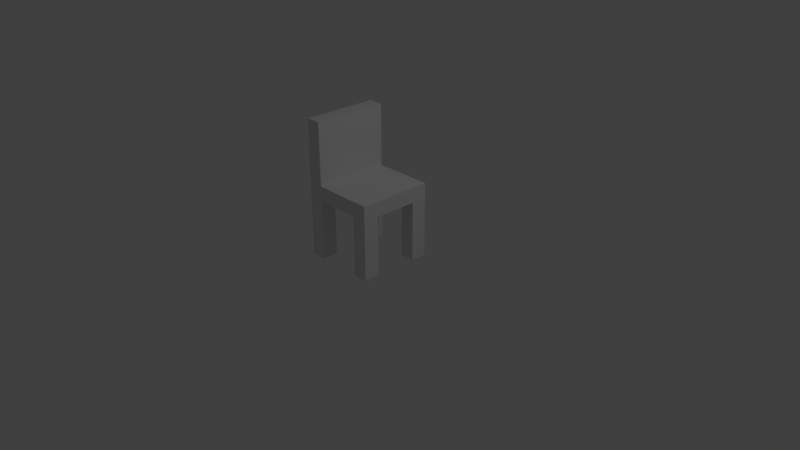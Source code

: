 # Source: Chair.blend  (saved by Blender 2.78.0; exported with 4.5.12 LTS)
import bpy
from mathutils import Matrix  # noqa: F401  (used for matrix-valued properties, if any)

bpy.ops.wm.read_factory_settings(use_empty=True)
scene = bpy.context.scene
scene.name = 'Scene'

# ---- collections
col_collection_1 = bpy.data.collections.new('Collection 1'); scene.collection.children.link(col_collection_1)

# ---- materials (node trees are filled in below, after node groups)
mat_material = bpy.data.materials.new('Material')
mat_material.alpha_threshold = 0.0
mat_material.use_transparent_shadow = False
mat_material.roughness = 0.5
mat_material.line_color = (0.0, 0.0, 0.0, 1.0)

# ---- material node trees

# ---- world
world_world = bpy.data.worlds.new('World'); scene.world = world_world
world_world.color = (0.05088, 0.05088, 0.05088)
world_world.use_sun_shadow = False
world_world.sun_shadow_jitter_overblur = 0.0
world_world.cycles.sampling_method = 'MANUAL'

# ---- cameras
cam_camera = bpy.data.cameras.new('Camera')
cam_camera.clip_end = 100.0
cam_camera.lens = 35.0
cam_camera.sensor_width = 32.0
cam_camera.sensor_height = 18.0
cam_camera.ortho_scale = 7.314
cam_camera.dof.focus_distance = 0.0
cam_camera.dof.aperture_fstop = 128.0

# ---- lights
light_lamp = bpy.data.lights.new('Lamp', 'POINT')
light_lamp.transmission_factor = 0.0
light_lamp.cutoff_distance = 30.0
light_lamp.energy = 100.0
light_lamp.shadow_buffer_clip_start = 1.001
light_lamp.shadow_soft_size = 0.1
light_lamp.shadow_maximum_resolution = 0.006
light_lamp.use_absolute_resolution = True

# ---- meshes
me_cube = bpy.data.meshes.new('Cube')
me_cube.from_pydata([(1.0, 1.0, -1.0), (1.0, -1.0, -1.0), (-1.0, -1.0, -1.0), (-1.0, 1.0, -1.0), (1.0, 1.0, 1.0), (1.0, -1.0, 1.0), (-1.0, -1.0, 1.0), (-1.0, 1.0, 1.0), (1.0, 0.6, -1.0), (-1.0, 0.6, -1.0), (1.0, 0.6, 1.0), (-1.0, 0.6, 1.0), (1.0, -0.6, -1.0), (1.0, -0.6, 1.0), (-1.0, -0.6, -1.0), (-1.0, -0.6, 1.0), (1.0, 1.0, 0.6), (1.0, -1.0, 0.6), (-1.0, -1.0, 0.6), (-1.0, 1.0, 0.6), (-1.0, 0.6, 0.6), (1.0, 0.6, 0.6), (-1.0, -0.6, 0.6), (1.0, -0.6, 0.6), (0.5764, 1.0, -1.0), (0.5764, -1.0, -1.0), (0.5764, 1.0, 1.0), (0.5764, -1.0, 1.0), (0.5764, 0.6, 1.0), (0.5764, 0.6, -1.0), (0.5764, -0.6, 1.0), (0.5764, -0.6, -1.0), (0.5764, 1.0, 0.6), (0.5764, -1.0, 0.6), (0.5764, 0.6, 0.6), (0.5764, -0.6, 0.6), (-0.5764, 1.0, -1.0), (-0.5764, -1.0, -1.0), (-0.5764, 1.0, 1.0), (-0.5764, -1.0, 1.0), (-0.5764, 0.6, -1.0), (-0.5764, -0.6, -1.0), (-0.5764, 1.0, 0.6), (-0.5764, -1.0, 0.6), (-0.5764, 0.6, 0.6), (-0.5764, -0.6, 0.6), (-0.5764, 0.6, 1.0), (-0.5764, -0.6, 1.0), (1.0, -0.6, 2.654), (1.0, -1.0, 2.654), (-0.5764, -1.0, 2.654), (-1.0, -1.0, 2.654), (-1.0, -0.6, 2.654), (0.5764, -0.6, 2.654), (0.5764, -1.0, 2.654), (-0.5764, -0.6, 2.654)], [], [(41, 37, 2, 14), (6, 39, 50, 51), (23, 13, 5, 17), (43, 39, 6, 18), (20, 11, 7, 19), (42, 36, 3, 19), (22, 15, 11, 20), (16, 4, 10, 21), (38, 7, 11, 46), (36, 40, 9, 3), (18, 6, 15, 22), (21, 10, 13, 23), (46, 11, 15, 47), (2, 18, 22, 14), (0, 16, 21, 8), (38, 42, 19, 7), (9, 20, 19, 3), (37, 43, 18, 2), (12, 23, 17, 1), (44, 45, 22, 20), (31, 35, 23, 12), (29, 8, 21, 34), (31, 25, 33, 35), (33, 43, 45, 35), (21, 23, 35, 34), (1, 17, 33, 25), (4, 16, 32, 26), (10, 28, 30, 13), (0, 8, 29, 24), (4, 26, 28, 10), (16, 0, 24, 32), (17, 5, 27, 33), (27, 5, 49, 54), (12, 1, 25, 31), (14, 22, 45, 41), (9, 40, 44, 20), (34, 35, 45, 44), (45, 43, 37, 41), (26, 32, 42, 38), (28, 46, 47, 30), (42, 44, 40, 36), (26, 38, 46, 28), (34, 32, 24, 29), (33, 27, 39, 43), (39, 27, 54, 50), (44, 42, 32, 34), (55, 52, 51, 50), (48, 53, 54, 49), (53, 55, 50, 54), (15, 6, 51, 52), (5, 13, 48, 49), (30, 47, 55, 53), (47, 15, 52, 55), (13, 30, 53, 48)])
_uv = me_cube.uv_layers.new(name='UVMap')
_uv.uv.foreach_set('vector', [0.0, 0.0, 1.0, 0.0, 1.0, 1.0, 0.0, 1.0, 0.0, 0.0, 1.0, 0.0, 1.0, 1.0, 0.0, 1.0, 0.0, 0.0, 1.0, 0.0, 1.0, 1.0, 0.0, 1.0, 0.0, 0.0, 1.0, 0.0, 1.0, 1.0, 0.0, 1.0, 0.0, 0.0, 1.0, 0.0, 1.0, 1.0, 0.0, 1.0, 0.0, 0.0, 1.0, 0.0, 1.0, 1.0, 0.0, 1.0, 0.0, 0.0, 1.0, 0.0, 1.0, 1.0, 0.0, 1.0, 0.0, 0.0, 1.0, 0.0, 1.0, 1.0, 0.0, 1.0, 0.0, 0.0, 1.0, 0.0, 1.0, 1.0, 0.0, 1.0, 0.0, 0.0, 1.0, 0.0, 1.0, 1.0, 0.0, 1.0, 0.0, 0.0, 1.0, 0.0, 1.0, 1.0, 0.0, 1.0, 0.0, 0.0, 1.0, 0.0, 1.0, 1.0, 0.0, 1.0, 0.0, 0.0, 1.0, 0.0, 1.0, 1.0, 0.0, 1.0, 0.0, 0.0, 1.0, 0.0, 1.0, 1.0, 0.0, 1.0, 0.0, 0.0, 1.0, 0.0, 1.0, 1.0, 0.0, 1.0, 0.0, 0.0, 1.0, 0.0, 1.0, 1.0, 0.0, 1.0, 0.0, 0.0, 1.0, 0.0, 1.0, 1.0, 0.0, 1.0, 0.0, 0.0, 1.0, 0.0, 1.0, 1.0, 0.0, 1.0, 0.0, 0.0, 1.0, 0.0, 1.0, 1.0, 0.0, 1.0, 0.0, 0.0, 1.0, 0.0, 1.0, 1.0, 0.0, 1.0, 0.0, 0.0, 1.0, 0.0, 1.0, 1.0, 0.0, 1.0, 0.0, 0.0, 1.0, 0.0, 1.0, 1.0, 0.0, 1.0, 0.0, 0.0, 1.0, 0.0, 1.0, 1.0, 0.0, 1.0, 0.0, 0.0, 1.0, 0.0, 1.0, 1.0, 0.0, 1.0, 0.0, 0.0, 1.0, 0.0, 1.0, 1.0, 0.0, 1.0, 0.0, 0.0, 1.0, 0.0, 1.0, 1.0, 0.0, 1.0, 0.0, 0.0, 1.0, 0.0, 1.0, 1.0, 0.0, 1.0, 0.0, 0.0, 1.0, 0.0, 1.0, 1.0, 0.0, 1.0, 0.0, 0.0, 1.0, 0.0, 1.0, 1.0, 0.0, 1.0, 0.0, 0.0, 1.0, 0.0, 1.0, 1.0, 0.0, 1.0, 0.0, 0.0, 1.0, 0.0, 1.0, 1.0, 0.0, 1.0, 0.0, 0.0, 1.0, 0.0, 1.0, 1.0, 0.0, 1.0, 0.0, 0.0, 1.0, 0.0, 1.0, 1.0, 0.0, 1.0, 0.0, 0.0, 1.0, 0.0, 1.0, 1.0, 0.0, 1.0, 0.0, 0.0, 1.0, 0.0, 1.0, 1.0, 0.0, 1.0, 0.0, 0.0, 1.0, 0.0, 1.0, 1.0, 0.0, 1.0, 0.0, 0.0, 1.0, 0.0, 1.0, 1.0, 0.0, 1.0, 0.0, 0.0, 1.0, 0.0, 1.0, 1.0, 0.0, 1.0, 0.0, 0.0, 1.0, 0.0, 1.0, 1.0, 0.0, 1.0, 0.0, 0.0, 1.0, 0.0, 1.0, 1.0, 0.0, 1.0, 0.0, 0.0, 1.0, 0.0, 1.0, 1.0, 0.0, 1.0, 0.0, 0.0, 1.0, 0.0, 1.0, 1.0, 0.0, 1.0, 0.0, 0.0, 1.0, 0.0, 1.0, 1.0, 0.0, 1.0, 0.0, 0.0, 1.0, 0.0, 1.0, 1.0, 0.0, 1.0, 0.0, 0.0, 1.0, 0.0, 1.0, 1.0, 0.0, 1.0, 0.0, 0.0, 1.0, 0.0, 1.0, 1.0, 0.0, 1.0, 0.0, 0.0, 1.0, 0.0, 1.0, 1.0, 0.0, 1.0, 0.0, 0.0, 1.0, 0.0, 1.0, 1.0, 0.0, 1.0, 0.0, 0.0, 1.0, 0.0, 1.0, 1.0, 0.0, 1.0, 0.0, 0.0, 1.0, 0.0, 1.0, 1.0, 0.0, 1.0, 0.0, 0.0, 1.0, 0.0, 1.0, 1.0, 0.0, 1.0, 0.0, 0.0, 1.0, 0.0, 1.0, 1.0, 0.0, 1.0, 0.0, 0.0, 1.0, 0.0, 1.0, 1.0, 0.0, 1.0, 0.0, 0.0, 1.0, 0.0, 1.0, 1.0, 0.0, 1.0])
me_cube.materials.append(mat_material)
me_cube.use_remesh_preserve_volume = False
me_cube.use_remesh_preserve_attributes = False
me_cube.use_mirror_vertex_groups = False
me_cube.update()

# ---- objects
ob_cube = bpy.data.objects.new('Cube', me_cube)
ob_lamp = bpy.data.objects.new('Lamp', light_lamp)
ob_camera = bpy.data.objects.new('Camera', cam_camera)

# ---- transforms, parenting, visibility, modifiers, constraints
ob_cube.location = (0.0, 0.0, 0.5)
ob_cube.rotation_euler = (0.0, -0.0, -1.571)
ob_cube.scale = (0.5, 0.5, 0.5)
ob_cube.lock_rotations_4d = False
ob_cube.empty_display_type = 'ARROWS'
ob_cube.lineart.crease_threshold = 0.0
ob_lamp.location = (4.076, 1.005, 5.904)
ob_lamp.rotation_euler = (0.6503, 0.05522, 1.866)
ob_lamp.lock_rotations_4d = False
ob_lamp.empty_display_type = 'ARROWS'
ob_lamp.color = (0.0, 0.0, 0.0, 0.0)
ob_lamp.lineart.crease_threshold = 0.0
ob_camera.location = (7.481, -6.508, 5.344)
ob_camera.rotation_euler = (1.109, 0.0, 0.8149)
ob_camera.lock_rotations_4d = False
ob_camera.empty_display_type = 'ARROWS'
ob_camera.color = (0.0, 0.0, 0.0, 0.0)
ob_camera.display_type = 'WIRE'
ob_camera.lineart.crease_threshold = 0.0

# ---- collection membership
col_collection_1.objects.link(ob_cube)
col_collection_1.objects.link(ob_lamp)
col_collection_1.objects.link(ob_camera)

# ---- scene / render settings (as saved in the file)
scene.camera = ob_camera
scene.frame_start = 1; scene.frame_end = 250; scene.frame_set(1)
scene.render.engine = 'BLENDER_EEVEE_NEXT'
scene.render.resolution_percentage = 50
scene.render.dither_intensity = 0.0
scene.cycles.use_denoising = False
scene.cycles.samples = 128
scene.cycles.sampling_pattern = 'TABULATED_SOBOL'
scene.cycles.light_sampling_threshold = 0.0
scene.cycles.use_adaptive_sampling = False
scene.cycles.use_light_tree = False
scene.cycles.blur_glossy = 0.0
scene.cycles.sample_clamp_indirect = 0.0
scene.view_settings.view_transform = 'Standard'
bpy.context.view_layer.update()
